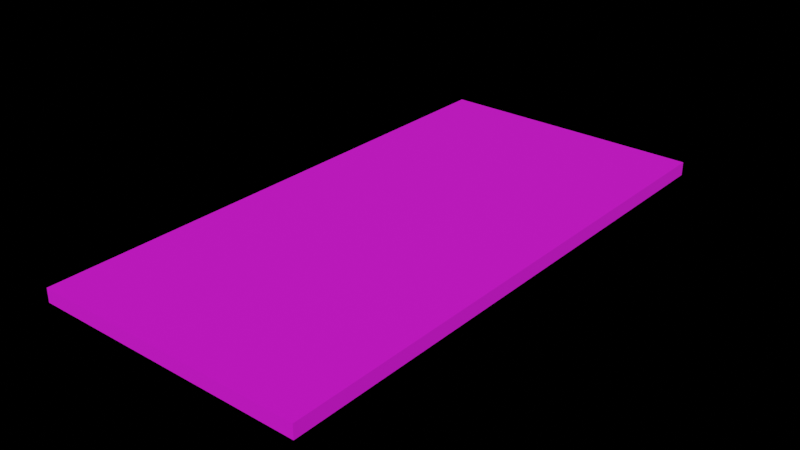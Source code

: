 # Source: ground.blend  (saved by Blender 4.0.36; exported with 4.5.12 LTS)
import bpy
from mathutils import Matrix  # noqa: F401  (used for matrix-valued properties, if any)

bpy.ops.wm.read_factory_settings(use_empty=True)
scene = bpy.context.scene
scene.name = 'Scene'

# ---- collections
col_collection = bpy.data.collections.new('Collection'); scene.collection.children.link(col_collection)

# ---- images (referenced by path relative to the original .blend; pixels are not part of the script)
import os
ASSET_DIR = os.environ.get("B2B_ASSET_DIR", "")  # directory of the original .blend (textures are referenced by path, not embedded)
HERE = os.path.dirname(os.path.abspath(__file__))  # packed textures are extracted next to this script under _unpacked/

def load_image(name, relpath, width, height, colorspace="sRGB"):
    """Load a texture the original file referenced (path relative to the .blend, or extracted next to this script)."""
    p = next((c for c in (os.path.join(HERE, relpath), os.path.join(ASSET_DIR, relpath)) if relpath and os.path.exists(c)), "")
    if p:
        img = bpy.data.images.load(p, check_existing=True)
        img.name = name
    else:  # same state as the original file: an image datablock whose file is absent (Cycles renders it pink)
        img = bpy.data.images.new(name, width, height)
        img.source = "FILE"
        img.filepath = "//" + (relpath or name)
    img.colorspace_settings.name = colorspace
    return img
img_ground_texture = load_image('ground_texture', 'ground_texture.png', 1024, 1024, 'sRGB')

# ---- materials (node trees are filled in below, after node groups)
mat_material_002 = bpy.data.materials.new('Material.002')

# ---- material node trees
mat_material_002.use_nodes = True; mat_material_002.node_tree.nodes.clear()
_N = mat_material_002.node_tree.nodes; _L = mat_material_002.node_tree.links
n0 = _N.new('ShaderNodeOutputMaterial'); n0.name = 'Material Output'; n0.location = (906, 495)
n1 = _N.new('ShaderNodeBsdfPrincipled'); n1.name = 'Principled BSDF'; n1.location = (494, 495)
n1.inputs[2].default_value = 1.0
n1.inputs[3].default_value = 1.45
n2 = _N.new('ShaderNodeTexImage'); n2.name = 'Image Texture'; n2.location = (130, 526)
n2.image = img_ground_texture
n3 = _N.new('ShaderNodeMapping'); n3.name = 'Mapping'; n3.location = (-50, 486)
n4 = _N.new('ShaderNodeTexCoord'); n4.name = 'Texture Coordinate'; n4.location = (-230, 486)
_L.new(n1.outputs[0], n0.inputs[0])
_L.new(n2.outputs[0], n1.inputs[0])
_L.new(n3.outputs[0], n2.inputs[0])
_L.new(n4.outputs[2], n3.inputs[0])
n0.is_active_output = True

# ---- world
world_world = bpy.data.worlds.new('World'); scene.world = world_world
world_world.use_nodes = True; world_world.node_tree.nodes.clear()
_N = world_world.node_tree.nodes; _L = world_world.node_tree.links
n0 = _N.new('ShaderNodeOutputWorld'); n0.name = 'World Output'; n0.location = (300, 300)
n1 = _N.new('ShaderNodeBackground'); n1.name = 'Background'; n1.location = (10, 300)
n1.inputs[0].default_value = (0.0, 0.0, 0.0, 1.0)
_L.new(n1.outputs[0], n0.inputs[0])
n0.is_active_output = True
world_world.color = (0.04721, 0.04721, 0.04721)
world_world.use_sun_shadow = False
world_world.sun_shadow_jitter_overblur = 0.0

# ---- meshes
me_cube = bpy.data.meshes.new('Cube')
me_cube.from_pydata([(-1.0, -1.0, -1.0), (-1.0, -1.0, 1.0), (-1.0, 1.0, -1.0), (-1.0, 1.0, 1.0), (1.0, -1.0, -1.0), (1.0, -1.0, 1.0), (1.0, 1.0, -1.0), (1.0, 1.0, 1.0)], [], [(0, 1, 3, 2), (2, 3, 7, 6), (6, 7, 5, 4), (4, 5, 1, 0), (2, 6, 4, 0), (7, 3, 1, 5)])
_uv = me_cube.uv_layers.new(name='UVMap')
_uv.uv.foreach_set('vector', [0.4894, 0.0009863, 0.4985, 0.0009863, 0.4985, 0.008452, 0.4894, 0.008452, 0.4894, 0.008452, 0.4985, 0.008452, 0.4985, 0.01791, 0.4894, 0.01791, 0.4894, 0.01791, 0.4985, 0.01791, 0.4985, 0.99, 0.4894, 0.99, 0.4894, 0.99, 0.4985, 0.99, 0.4985, 0.9995, 0.4894, 0.9995, 0.005082, 0.01791, 0.4894, 0.01791, 0.4894, 0.99, 0.005082, 0.99, 0.4985, 0.01791, 0.9975, 0.01791, 0.9975, 0.99, 0.4985, 0.99])
me_cube.materials.append(mat_material_002)
me_cube.update()

# ---- objects
ob_cube = bpy.data.objects.new('Cube', me_cube)

# ---- transforms, parenting, visibility, modifiers, constraints
ob_cube.location = (0.0, 0.0, 0.0)
ob_cube.scale = (10.0, 20.0, 0.5)

# ---- collection membership
col_collection.objects.link(ob_cube)

# ---- scene / render settings (as saved in the file)
scene.frame_start = 1; scene.frame_end = 250; scene.frame_set(1)
scene.render.engine = 'CYCLES'
scene.render.image_settings.color_depth = '16'
scene.render.image_settings.compression = 0
scene.render.fps = 30
scene.cycles.sampling_pattern = 'TABULATED_SOBOL'
scene.cycles.bake_type = 'DIFFUSE'
scene.view_settings.look = 'Medium Contrast'
scene.view_settings.view_transform = 'Filmic'
bpy.context.view_layer.update()

# ---- added for rendering (the .blend has no active camera and no usable light): camera, sun
cam_auto = bpy.data.cameras.new('AutoCamera')
cam_auto.lens = 50.0
cam_auto.sensor_width = 36.0
cam_auto.clip_end = 1000.0
ob_auto_camera = bpy.data.objects.new('AutoCamera', cam_auto)
scene.collection.objects.link(ob_auto_camera)
ob_auto_camera.location = (41.3876, -49.6652, 33.1101)
ob_auto_camera.rotation_euler = (1.09748, -7.21219e-08, 0.694738)
scene.camera = ob_auto_camera
light_auto_sun = bpy.data.lights.new('AutoSun', 'SUN')
light_auto_sun.energy = 3.0
light_auto_sun.angle = 0.0523599
ob_auto_sun = bpy.data.objects.new('AutoSun', light_auto_sun)
scene.collection.objects.link(ob_auto_sun)
ob_auto_sun.rotation_euler = (0.872665, 0.174533, 0.523599)
bpy.context.view_layer.update()
